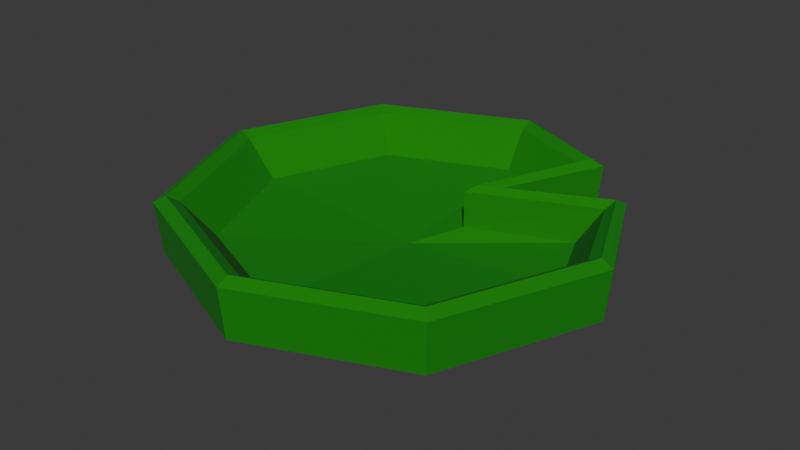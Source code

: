 # Source: lilyPad.blend  (saved by Blender 4.0.36; exported with 4.5.12 LTS)
import bpy
from mathutils import Matrix  # noqa: F401  (used for matrix-valued properties, if any)

bpy.ops.wm.read_factory_settings(use_empty=True)
scene = bpy.context.scene
scene.name = 'Scene'

# ---- collections
col_collection = bpy.data.collections.new('Collection'); scene.collection.children.link(col_collection)

# ---- materials (node trees are filled in below, after node groups)
mat_material_001 = bpy.data.materials.new('Material.001')
mat_material_001.use_transparent_shadow = False

# ---- material node trees
mat_material_001.use_nodes = True; mat_material_001.node_tree.nodes.clear()
_N = mat_material_001.node_tree.nodes; _L = mat_material_001.node_tree.links
n0 = _N.new('ShaderNodeBsdfPrincipled'); n0.name = 'Principled BSDF'; n0.location = (10, 300)
n0.inputs[0].default_value = (0.002462, 0.2204, 0.0, 1.0)
n0.inputs[2].default_value = 1.0
n0.inputs[3].default_value = 1.45
n1 = _N.new('ShaderNodeOutputMaterial'); n1.name = 'Material Output'; n1.location = (300, 300)
_L.new(n0.outputs[0], n1.inputs[0])
n1.is_active_output = True

# ---- world
world_world = bpy.data.worlds.new('World'); scene.world = world_world
world_world.use_nodes = True; world_world.node_tree.nodes.clear()
_N = world_world.node_tree.nodes; _L = world_world.node_tree.links
n0 = _N.new('ShaderNodeOutputWorld'); n0.name = 'World Output'; n0.location = (300, 300)
n1 = _N.new('ShaderNodeBackground'); n1.name = 'Background'; n1.location = (10, 300)
n1.inputs[0].default_value = (0.05088, 0.05088, 0.05088, 1.0)
_L.new(n1.outputs[0], n0.inputs[0])
n0.is_active_output = True
world_world.color = (0.05088, 0.05088, 0.05088)
world_world.use_sun_shadow = False
world_world.sun_shadow_jitter_overblur = 0.0

# ---- meshes
me_circle = bpy.data.meshes.new('Circle')
me_circle.from_pydata([(0.05338, 0.0001241, -0.062), (0.008705, 0.8686, 0.0), (-0.5994, 0.6168, 0.0), (-0.8512, 0.008705, 0.0), (-0.5994, -0.5994, 0.0), (0.008705, -0.8512, 0.0), (0.6168, -0.5994, 0.0), (0.8686, 0.008705, 0.0), (0.3998, 0.7066, 0.0), (0.2216, 0.1974, 0.0), (0.7066, 0.3998, 0.0), (0.0, 1.0, 0.182), (-0.7071, 0.7071, 0.182), (-1.0, 0.0, 0.182), (-0.7071, -0.7071, 0.182), (0.0, -1.0, 0.182), (0.7071, -0.7071, 0.182), (1.0, 0.0, 0.182), (0.4547, 0.8116, 0.182), (0.2216, 0.1974, 0.182), (0.8116, 0.4547, 0.182), (0.05424, 0.0007218, -0.182), (0.002518, 1.095, -0.07385), (-0.7743, 0.7742, -0.0734), (-1.095, -9.115e-08, -0.07343), (-0.7743, -0.7742, -0.0734), (-4.355e-05, -1.095, -0.07332), (0.7743, -0.7744, -0.07322), (1.095, 0.002531, -0.07385), (0.5471, 0.8505, -0.06602), (0.2468, 0.2233, -0.1144), (0.8483, 0.5481, -0.06587), (-2.464e-09, 1.12, 0.182), (-0.792, 0.792, 0.182), (-1.12, 0.0, 0.182), (-0.792, -0.792, 0.182), (0.0, -1.12, 0.182), (0.792, -0.792, 0.182), (1.12, -4.929e-09, 0.182), (0.5649, 0.8592, 0.182), (0.3044, 0.2843, 0.182), (0.8565, 0.566, 0.182), (-1.232e-09, 1.06, 0.2135), (-0.7495, 0.7495, 0.2135), (-1.06, 0.0, 0.2135), (-0.7495, -0.7495, 0.2135), (0.0, -1.06, 0.2135), (0.7495, -0.7495, 0.2135), (1.06, -2.464e-09, 0.2135), (0.5098, 0.8354, 0.2135), (0.263, 0.2409, 0.2135), (0.8341, 0.5104, 0.2135)], [], [(0, 1, 2), (0, 2, 3), (0, 3, 4), (0, 4, 5), (0, 5, 6), (0, 6, 7), (0, 9, 8, 1), (0, 7, 10, 9), (4, 3, 13, 14), (6, 5, 15, 16), (10, 7, 17, 20), (8, 9, 19, 18), (3, 2, 12, 13), (1, 8, 18, 11), (2, 1, 11, 12), (5, 4, 14, 15), (9, 10, 20, 19), (7, 6, 16, 17), (21, 23, 22), (21, 24, 23), (21, 25, 24), (21, 26, 25), (21, 27, 26), (21, 28, 27), (21, 22, 29, 30), (21, 30, 31, 28), (25, 35, 34, 24), (27, 37, 36, 26), (31, 41, 38, 28), (29, 39, 40, 30), (24, 34, 33, 23), (22, 32, 39, 29), (23, 33, 32, 22), (26, 36, 35, 25), (30, 40, 41, 31), (28, 38, 37, 27), (43, 42, 32, 33), (44, 43, 33, 34), (45, 44, 34, 35), (46, 45, 35, 36), (47, 46, 36, 37), (48, 47, 37, 38), (49, 50, 40, 39), (50, 51, 41, 40), (51, 48, 38, 41), (42, 49, 39, 32), (11, 18, 49, 42), (20, 17, 48, 51), (19, 20, 51, 50), (18, 19, 50, 49), (17, 16, 47, 48), (16, 15, 46, 47), (15, 14, 45, 46), (14, 13, 44, 45), (13, 12, 43, 44), (12, 11, 42, 43)])
_uv = me_circle.uv_layers.new(name='UVMap')
_uv.uv.foreach_set('vector', [0.5, 0.5, 0.5, 1.0, 0.1464, 0.8536, 0.5, 0.5, 0.1464, 0.8536, 0.0, 0.5, 0.5, 0.5, 0.0, 0.5, 0.1464, 0.1464, 0.5, 0.5, 0.1464, 0.1464, 0.5, 0.0, 0.5, 0.5, 0.5, 0.0, 0.8536, 0.1464, 0.5, 0.5, 0.8536, 0.1464, 1.0, 0.5, 0.5, 0.5, 0.757, 0.757, 0.7274, 0.9058, 0.5, 1.0, 0.5, 0.5, 1.0, 0.5, 0.9058, 0.7274, 0.757, 0.757, 0.1464, 0.1464, 0.0, 0.5, 0.0, 0.5, 0.1464, 0.1464, 0.8536, 0.1464, 0.5, 0.0, 0.5, 0.0, 0.8536, 0.1464, 0.9058, 0.7274, 1.0, 0.5, 1.0, 0.5, 0.9058, 0.7274, 0.7274, 0.9058, 0.757, 0.757, 0.757, 0.757, 0.7274, 0.9058, 0.0, 0.5, 0.1464, 0.8536, 0.1464, 0.8536, 0.0, 0.5, 0.5, 1.0, 0.7274, 0.9058, 0.7274, 0.9058, 0.5, 1.0, 0.1464, 0.8536, 0.5, 1.0, 0.5, 1.0, 0.1464, 0.8536, 0.5, 0.0, 0.1464, 0.1464, 0.1464, 0.1464, 0.5, 0.0, 0.757, 0.757, 0.9058, 0.7274, 0.9058, 0.7274, 0.757, 0.757, 1.0, 0.5, 0.8536, 0.1464, 0.8536, 0.1464, 1.0, 0.5, 0.5, 0.5, 0.1464, 0.8536, 0.5, 1.0, 0.5, 0.5, 0.0, 0.5, 0.1464, 0.8536, 0.5, 0.5, 0.1464, 0.1464, 0.0, 0.5, 0.5, 0.5, 0.5, 0.0, 0.1464, 0.1464, 0.5, 0.5, 0.8536, 0.1464, 0.5, 0.0, 0.5, 0.5, 1.0, 0.5, 0.8536, 0.1464, 0.5, 0.5, 0.5, 1.0, 0.7274, 0.9058, 0.757, 0.757, 0.5, 0.5, 0.757, 0.757, 0.9058, 0.7274, 1.0, 0.5, 0.1464, 0.1464, 0.1464, 0.1464, 0.0, 0.5, 0.0, 0.5, 0.8536, 0.1464, 0.8536, 0.1464, 0.5, 0.0, 0.5, 0.0, 0.9058, 0.7274, 0.9058, 0.7274, 1.0, 0.5, 1.0, 0.5, 0.7274, 0.9058, 0.7274, 0.9058, 0.757, 0.757, 0.757, 0.757, 0.0, 0.5, 0.0, 0.5, 0.1464, 0.8536, 0.1464, 0.8536, 0.5, 1.0, 0.5, 1.0, 0.7274, 0.9058, 0.7274, 0.9058, 0.1464, 0.8536, 0.1464, 0.8536, 0.5, 1.0, 0.5, 1.0, 0.5, 0.0, 0.5, 0.0, 0.1464, 0.1464, 0.1464, 0.1464, 0.757, 0.757, 0.757, 0.757, 0.9058, 0.7274, 0.9058, 0.7274, 1.0, 0.5, 1.0, 0.5, 0.8536, 0.1464, 0.8536, 0.1464, 0.1464, 0.8536, 0.5, 1.0, 0.5, 1.0, 0.1464, 0.8536, 0.0, 0.5, 0.1464, 0.8536, 0.1464, 0.8536, 0.0, 0.5, 0.1464, 0.1464, 0.0, 0.5, 0.0, 0.5, 0.1464, 0.1464, 0.5, 0.0, 0.1464, 0.1464, 0.1464, 0.1464, 0.5, 0.0, 0.8536, 0.1464, 0.5, 0.0, 0.5, 0.0, 0.8536, 0.1464, 1.0, 0.5, 0.8536, 0.1464, 0.8536, 0.1464, 1.0, 0.5, 0.7274, 0.9058, 0.757, 0.757, 0.757, 0.757, 0.7274, 0.9058, 0.757, 0.757, 0.9058, 0.7274, 0.9058, 0.7274, 0.757, 0.757, 0.9058, 0.7274, 1.0, 0.5, 1.0, 0.5, 0.9058, 0.7274, 0.5, 1.0, 0.7274, 0.9058, 0.7274, 0.9058, 0.5, 1.0, 0.5, 1.0, 0.7274, 0.9058, 0.7274, 0.9058, 0.5, 1.0, 0.9058, 0.7274, 1.0, 0.5, 1.0, 0.5, 0.9058, 0.7274, 0.757, 0.757, 0.9058, 0.7274, 0.9058, 0.7274, 0.757, 0.757, 0.7274, 0.9058, 0.757, 0.757, 0.757, 0.757, 0.7274, 0.9058, 1.0, 0.5, 0.8536, 0.1464, 0.8536, 0.1464, 1.0, 0.5, 0.8536, 0.1464, 0.5, 0.0, 0.5, 0.0, 0.8536, 0.1464, 0.5, 0.0, 0.1464, 0.1464, 0.1464, 0.1464, 0.5, 0.0, 0.1464, 0.1464, 0.0, 0.5, 0.0, 0.5, 0.1464, 0.1464, 0.0, 0.5, 0.1464, 0.8536, 0.1464, 0.8536, 0.0, 0.5, 0.1464, 0.8536, 0.5, 1.0, 0.5, 1.0, 0.1464, 0.8536])
me_circle.materials.append(mat_material_001)
me_circle.update()

# ---- objects
ob_pad = bpy.data.objects.new('Pad', me_circle)

# ---- transforms, parenting, visibility, modifiers, constraints
ob_pad.location = (0.0, 0.0, 0.0)

# ---- collection membership
col_collection.objects.link(ob_pad)

# ---- scene / render settings (as saved in the file)
scene.frame_start = 1; scene.frame_end = 250; scene.frame_set(1)
scene.render.engine = 'BLENDER_EEVEE_NEXT'
scene.cycles.sampling_pattern = 'TABULATED_SOBOL'
bpy.context.view_layer.update()

# ---- added for rendering (the .blend has no active camera and no usable light): camera, sun
cam_auto = bpy.data.cameras.new('AutoCamera')
cam_auto.lens = 50.0
cam_auto.sensor_width = 36.0
cam_auto.clip_end = 1000.0
ob_auto_camera = bpy.data.objects.new('AutoCamera', cam_auto)
scene.collection.objects.link(ob_auto_camera)
ob_auto_camera.location = (2.95371, -3.54445, 2.3787)
ob_auto_camera.rotation_euler = (1.09748, -7.21219e-08, 0.694738)
scene.camera = ob_auto_camera
light_auto_sun = bpy.data.lights.new('AutoSun', 'SUN')
light_auto_sun.energy = 3.0
light_auto_sun.angle = 0.0523599
ob_auto_sun = bpy.data.objects.new('AutoSun', light_auto_sun)
scene.collection.objects.link(ob_auto_sun)
ob_auto_sun.rotation_euler = (0.872665, 0.174533, 0.523599)
bpy.context.view_layer.update()
